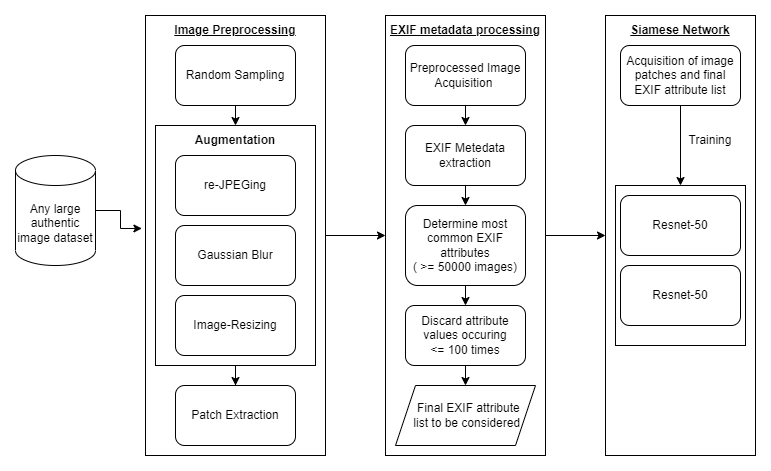

The diagram above was exported from draw.io. Its source (the exported page's mxGraphModel, read from the mxfile embedded in the PNG):
<mxGraphModel dx="1050" dy="581" grid="1" gridSize="10" guides="1" tooltips="1" connect="1" arrows="1" fold="1" page="1" pageScale="1" pageWidth="850" pageHeight="1100" math="0" shadow="0">
  <root>
    <mxCell id="0" />
    <mxCell id="1" parent="0" />
    <mxCell id="iYtNo7jszoHDYCL3Nggj-39" style="edgeStyle=orthogonalEdgeStyle;rounded=0;orthogonalLoop=1;jettySize=auto;html=1;exitX=1;exitY=0.5;exitDx=0;exitDy=0;exitPerimeter=0;entryX=-0.02;entryY=0.484;entryDx=0;entryDy=0;entryPerimeter=0;" edge="1" parent="1" source="iYtNo7jszoHDYCL3Nggj-1" target="iYtNo7jszoHDYCL3Nggj-2">
      <mxGeometry relative="1" as="geometry" />
    </mxCell>
    <mxCell id="iYtNo7jszoHDYCL3Nggj-1" value="Any large authentic image dataset" style="shape=cylinder3;whiteSpace=wrap;html=1;boundedLbl=1;backgroundOutline=1;size=15;" vertex="1" parent="1">
      <mxGeometry x="10" y="180" width="80" height="110" as="geometry" />
    </mxCell>
    <mxCell id="iYtNo7jszoHDYCL3Nggj-41" style="edgeStyle=orthogonalEdgeStyle;rounded=0;orthogonalLoop=1;jettySize=auto;html=1;exitX=1;exitY=0.5;exitDx=0;exitDy=0;entryX=0;entryY=0.5;entryDx=0;entryDy=0;" edge="1" parent="1" source="iYtNo7jszoHDYCL3Nggj-2" target="iYtNo7jszoHDYCL3Nggj-17">
      <mxGeometry relative="1" as="geometry" />
    </mxCell>
    <mxCell id="iYtNo7jszoHDYCL3Nggj-2" value="" style="rounded=0;whiteSpace=wrap;html=1;" vertex="1" parent="1">
      <mxGeometry x="140" y="40" width="180" height="440" as="geometry" />
    </mxCell>
    <mxCell id="iYtNo7jszoHDYCL3Nggj-3" value="&lt;b&gt;&lt;u&gt;Image Preprocessing&lt;/u&gt;&lt;/b&gt;" style="text;html=1;strokeColor=none;fillColor=none;align=center;verticalAlign=middle;whiteSpace=wrap;rounded=0;" vertex="1" parent="1">
      <mxGeometry x="160" y="40" width="140" height="30" as="geometry" />
    </mxCell>
    <mxCell id="iYtNo7jszoHDYCL3Nggj-10" style="edgeStyle=orthogonalEdgeStyle;rounded=0;orthogonalLoop=1;jettySize=auto;html=1;exitX=0.5;exitY=1;exitDx=0;exitDy=0;entryX=0.5;entryY=0;entryDx=0;entryDy=0;" edge="1" parent="1" source="iYtNo7jszoHDYCL3Nggj-4" target="iYtNo7jszoHDYCL3Nggj-6">
      <mxGeometry relative="1" as="geometry" />
    </mxCell>
    <mxCell id="iYtNo7jszoHDYCL3Nggj-4" value="Random Sampling" style="rounded=1;whiteSpace=wrap;html=1;" vertex="1" parent="1">
      <mxGeometry x="170" y="70" width="120" height="60" as="geometry" />
    </mxCell>
    <mxCell id="iYtNo7jszoHDYCL3Nggj-12" style="edgeStyle=orthogonalEdgeStyle;rounded=0;orthogonalLoop=1;jettySize=auto;html=1;exitX=0.5;exitY=1;exitDx=0;exitDy=0;" edge="1" parent="1" source="iYtNo7jszoHDYCL3Nggj-5" target="iYtNo7jszoHDYCL3Nggj-11">
      <mxGeometry relative="1" as="geometry" />
    </mxCell>
    <mxCell id="iYtNo7jszoHDYCL3Nggj-5" value="" style="rounded=0;whiteSpace=wrap;html=1;" vertex="1" parent="1">
      <mxGeometry x="150" y="150" width="160" height="240" as="geometry" />
    </mxCell>
    <mxCell id="iYtNo7jszoHDYCL3Nggj-6" value="&lt;b&gt;Augmentation&lt;/b&gt;" style="text;html=1;strokeColor=none;fillColor=none;align=center;verticalAlign=middle;whiteSpace=wrap;rounded=0;" vertex="1" parent="1">
      <mxGeometry x="170" y="150" width="120" height="30" as="geometry" />
    </mxCell>
    <mxCell id="iYtNo7jszoHDYCL3Nggj-7" value="re-JPEGing" style="rounded=1;whiteSpace=wrap;html=1;" vertex="1" parent="1">
      <mxGeometry x="170" y="180" width="120" height="60" as="geometry" />
    </mxCell>
    <mxCell id="iYtNo7jszoHDYCL3Nggj-8" value="Gaussian Blur" style="rounded=1;whiteSpace=wrap;html=1;" vertex="1" parent="1">
      <mxGeometry x="170" y="250" width="120" height="60" as="geometry" />
    </mxCell>
    <mxCell id="iYtNo7jszoHDYCL3Nggj-9" value="Image-Resizing" style="rounded=1;whiteSpace=wrap;html=1;" vertex="1" parent="1">
      <mxGeometry x="170" y="320" width="120" height="60" as="geometry" />
    </mxCell>
    <mxCell id="iYtNo7jszoHDYCL3Nggj-11" value="Patch Extraction" style="rounded=1;whiteSpace=wrap;html=1;" vertex="1" parent="1">
      <mxGeometry x="170" y="410" width="120" height="60" as="geometry" />
    </mxCell>
    <mxCell id="iYtNo7jszoHDYCL3Nggj-50" style="edgeStyle=orthogonalEdgeStyle;rounded=0;orthogonalLoop=1;jettySize=auto;html=1;exitX=1;exitY=0.5;exitDx=0;exitDy=0;entryX=0;entryY=0.5;entryDx=0;entryDy=0;" edge="1" parent="1" source="iYtNo7jszoHDYCL3Nggj-17" target="iYtNo7jszoHDYCL3Nggj-42">
      <mxGeometry relative="1" as="geometry" />
    </mxCell>
    <mxCell id="iYtNo7jszoHDYCL3Nggj-17" value="" style="rounded=0;whiteSpace=wrap;html=1;" vertex="1" parent="1">
      <mxGeometry x="380" y="40" width="160" height="440" as="geometry" />
    </mxCell>
    <mxCell id="iYtNo7jszoHDYCL3Nggj-18" value="&lt;b&gt;&lt;u&gt;EXIF metadata processing&lt;/u&gt;&lt;/b&gt;" style="text;html=1;strokeColor=none;fillColor=none;align=center;verticalAlign=middle;whiteSpace=wrap;rounded=0;" vertex="1" parent="1">
      <mxGeometry x="380" y="40" width="160" height="30" as="geometry" />
    </mxCell>
    <mxCell id="iYtNo7jszoHDYCL3Nggj-21" style="edgeStyle=orthogonalEdgeStyle;rounded=0;orthogonalLoop=1;jettySize=auto;html=1;exitX=0.5;exitY=1;exitDx=0;exitDy=0;entryX=0.5;entryY=0;entryDx=0;entryDy=0;" edge="1" parent="1" source="iYtNo7jszoHDYCL3Nggj-19" target="iYtNo7jszoHDYCL3Nggj-20">
      <mxGeometry relative="1" as="geometry" />
    </mxCell>
    <mxCell id="iYtNo7jszoHDYCL3Nggj-19" value="Preprocessed Image Acquisition&amp;nbsp;" style="rounded=1;whiteSpace=wrap;html=1;" vertex="1" parent="1">
      <mxGeometry x="400" y="70" width="120" height="60" as="geometry" />
    </mxCell>
    <mxCell id="iYtNo7jszoHDYCL3Nggj-23" style="edgeStyle=orthogonalEdgeStyle;rounded=0;orthogonalLoop=1;jettySize=auto;html=1;exitX=0.5;exitY=1;exitDx=0;exitDy=0;entryX=0.5;entryY=0;entryDx=0;entryDy=0;" edge="1" parent="1" source="iYtNo7jszoHDYCL3Nggj-20" target="iYtNo7jszoHDYCL3Nggj-22">
      <mxGeometry relative="1" as="geometry" />
    </mxCell>
    <mxCell id="iYtNo7jszoHDYCL3Nggj-20" value="EXIF Metedata extraction" style="rounded=1;whiteSpace=wrap;html=1;" vertex="1" parent="1">
      <mxGeometry x="400" y="150" width="120" height="60" as="geometry" />
    </mxCell>
    <mxCell id="iYtNo7jszoHDYCL3Nggj-30" style="edgeStyle=orthogonalEdgeStyle;rounded=0;orthogonalLoop=1;jettySize=auto;html=1;exitX=0.5;exitY=1;exitDx=0;exitDy=0;entryX=0.5;entryY=0;entryDx=0;entryDy=0;" edge="1" parent="1" source="iYtNo7jszoHDYCL3Nggj-22" target="iYtNo7jszoHDYCL3Nggj-26">
      <mxGeometry relative="1" as="geometry" />
    </mxCell>
    <mxCell id="iYtNo7jszoHDYCL3Nggj-22" value="Determine most common EXIF attributes &lt;br&gt;( &amp;gt;= 50000 images)" style="rounded=1;whiteSpace=wrap;html=1;" vertex="1" parent="1">
      <mxGeometry x="400" y="230" width="120" height="80" as="geometry" />
    </mxCell>
    <mxCell id="iYtNo7jszoHDYCL3Nggj-32" style="edgeStyle=orthogonalEdgeStyle;rounded=0;orthogonalLoop=1;jettySize=auto;html=1;exitX=0.5;exitY=1;exitDx=0;exitDy=0;entryX=0.5;entryY=0;entryDx=0;entryDy=0;" edge="1" parent="1" source="iYtNo7jszoHDYCL3Nggj-26" target="iYtNo7jszoHDYCL3Nggj-31">
      <mxGeometry relative="1" as="geometry" />
    </mxCell>
    <mxCell id="iYtNo7jszoHDYCL3Nggj-26" value="Discard attribute values occuring &lt;br&gt;&amp;lt;= 100 times" style="rounded=1;whiteSpace=wrap;html=1;" vertex="1" parent="1">
      <mxGeometry x="400" y="330" width="120" height="60" as="geometry" />
    </mxCell>
    <mxCell id="iYtNo7jszoHDYCL3Nggj-31" value="&amp;nbsp; Final EXIF attribute&lt;br&gt;&amp;nbsp;list to be considered" style="shape=parallelogram;perimeter=parallelogramPerimeter;whiteSpace=wrap;html=1;fixedSize=1;" vertex="1" parent="1">
      <mxGeometry x="390" y="410" width="140" height="60" as="geometry" />
    </mxCell>
    <mxCell id="iYtNo7jszoHDYCL3Nggj-42" value="" style="rounded=0;whiteSpace=wrap;html=1;" vertex="1" parent="1">
      <mxGeometry x="600" y="40" width="150" height="440" as="geometry" />
    </mxCell>
    <mxCell id="iYtNo7jszoHDYCL3Nggj-43" value="&lt;b&gt;&lt;u&gt;Siamese Network&lt;/u&gt;&lt;/b&gt;" style="text;html=1;strokeColor=none;fillColor=none;align=center;verticalAlign=middle;whiteSpace=wrap;rounded=0;" vertex="1" parent="1">
      <mxGeometry x="600" y="40" width="150" height="30" as="geometry" />
    </mxCell>
    <mxCell id="iYtNo7jszoHDYCL3Nggj-48" style="edgeStyle=orthogonalEdgeStyle;rounded=0;orthogonalLoop=1;jettySize=auto;html=1;exitX=0.5;exitY=1;exitDx=0;exitDy=0;entryX=0.5;entryY=0;entryDx=0;entryDy=0;" edge="1" parent="1" source="iYtNo7jszoHDYCL3Nggj-44" target="iYtNo7jszoHDYCL3Nggj-45">
      <mxGeometry relative="1" as="geometry" />
    </mxCell>
    <mxCell id="iYtNo7jszoHDYCL3Nggj-44" value="Acquisition of image patches and final EXIF attribute list" style="rounded=1;whiteSpace=wrap;html=1;" vertex="1" parent="1">
      <mxGeometry x="615" y="70" width="120" height="60" as="geometry" />
    </mxCell>
    <mxCell id="iYtNo7jszoHDYCL3Nggj-45" value="" style="rounded=0;whiteSpace=wrap;html=1;" vertex="1" parent="1">
      <mxGeometry x="610" y="210" width="130" height="160" as="geometry" />
    </mxCell>
    <mxCell id="iYtNo7jszoHDYCL3Nggj-46" value="Resnet-50" style="rounded=1;whiteSpace=wrap;html=1;" vertex="1" parent="1">
      <mxGeometry x="615" y="220" width="120" height="60" as="geometry" />
    </mxCell>
    <mxCell id="iYtNo7jszoHDYCL3Nggj-47" value="Resnet-50" style="rounded=1;whiteSpace=wrap;html=1;" vertex="1" parent="1">
      <mxGeometry x="615" y="290" width="120" height="60" as="geometry" />
    </mxCell>
    <mxCell id="iYtNo7jszoHDYCL3Nggj-49" value="Training" style="text;html=1;strokeColor=none;fillColor=none;align=center;verticalAlign=middle;whiteSpace=wrap;rounded=0;" vertex="1" parent="1">
      <mxGeometry x="675" y="150" width="60" height="30" as="geometry" />
    </mxCell>
  </root>
</mxGraphModel>